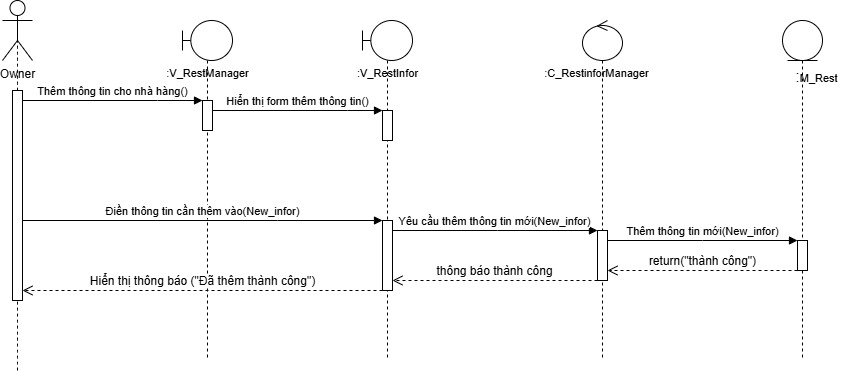

The diagram above was exported from draw.io. Its source (the exported page's mxGraphModel, read from the mxfile embedded in the PNG):
<mxGraphModel dx="1042" dy="614" grid="1" gridSize="10" guides="1" tooltips="1" connect="1" arrows="1" fold="1" page="1" pageScale="1" pageWidth="850" pageHeight="1100" math="0" shadow="0">
  <root>
    <mxCell id="0" />
    <mxCell id="1" parent="0" />
    <mxCell id="r2gqM3lCGA6Uf_Z0KzO8-4" value="" style="shape=umlLifeline;perimeter=lifelinePerimeter;whiteSpace=wrap;html=1;container=1;dropTarget=0;collapsible=0;recursiveResize=0;outlineConnect=0;portConstraint=eastwest;newEdgeStyle={&quot;curved&quot;:0,&quot;rounded&quot;:0};participant=umlBoundary;" parent="1" vertex="1">
      <mxGeometry x="580" y="80" width="50" height="340" as="geometry" />
    </mxCell>
    <mxCell id="r2gqM3lCGA6Uf_Z0KzO8-12" value="" style="html=1;points=[];perimeter=orthogonalPerimeter;outlineConnect=0;targetShapes=umlLifeline;portConstraint=eastwest;newEdgeStyle={&quot;edgeStyle&quot;:&quot;elbowEdgeStyle&quot;,&quot;elbow&quot;:&quot;vertical&quot;,&quot;curved&quot;:0,&quot;rounded&quot;:0};" parent="r2gqM3lCGA6Uf_Z0KzO8-4" vertex="1">
      <mxGeometry x="20" y="80" width="10" height="30" as="geometry" />
    </mxCell>
    <mxCell id="r2gqM3lCGA6Uf_Z0KzO8-5" value="" style="shape=umlLifeline;perimeter=lifelinePerimeter;whiteSpace=wrap;html=1;container=1;dropTarget=0;collapsible=0;recursiveResize=0;outlineConnect=0;portConstraint=eastwest;newEdgeStyle={&quot;curved&quot;:0,&quot;rounded&quot;:0};participant=umlEntity;" parent="1" vertex="1">
      <mxGeometry x="1180" y="80" width="40" height="340" as="geometry" />
    </mxCell>
    <mxCell id="r2gqM3lCGA6Uf_Z0KzO8-13" value="" style="html=1;points=[];perimeter=orthogonalPerimeter;outlineConnect=0;targetShapes=umlLifeline;portConstraint=eastwest;newEdgeStyle={&quot;edgeStyle&quot;:&quot;elbowEdgeStyle&quot;,&quot;elbow&quot;:&quot;vertical&quot;,&quot;curved&quot;:0,&quot;rounded&quot;:0};" parent="r2gqM3lCGA6Uf_Z0KzO8-5" vertex="1">
      <mxGeometry x="15" y="220" width="10" height="30" as="geometry" />
    </mxCell>
    <mxCell id="r2gqM3lCGA6Uf_Z0KzO8-6" value="" style="shape=umlLifeline;perimeter=lifelinePerimeter;whiteSpace=wrap;html=1;container=1;dropTarget=0;collapsible=0;recursiveResize=0;outlineConnect=0;portConstraint=eastwest;newEdgeStyle={&quot;curved&quot;:0,&quot;rounded&quot;:0};participant=umlControl;" parent="1" vertex="1">
      <mxGeometry x="980" y="80" width="40" height="340" as="geometry" />
    </mxCell>
    <mxCell id="r2gqM3lCGA6Uf_Z0KzO8-14" value="" style="html=1;points=[];perimeter=orthogonalPerimeter;outlineConnect=0;targetShapes=umlLifeline;portConstraint=eastwest;newEdgeStyle={&quot;edgeStyle&quot;:&quot;elbowEdgeStyle&quot;,&quot;elbow&quot;:&quot;vertical&quot;,&quot;curved&quot;:0,&quot;rounded&quot;:0};" parent="r2gqM3lCGA6Uf_Z0KzO8-6" vertex="1">
      <mxGeometry x="15" y="210" width="10" height="50" as="geometry" />
    </mxCell>
    <mxCell id="r2gqM3lCGA6Uf_Z0KzO8-7" value="Owner" style="shape=umlActor;verticalLabelPosition=bottom;verticalAlign=top;html=1;" parent="1" vertex="1">
      <mxGeometry x="400" y="60" width="30" height="60" as="geometry" />
    </mxCell>
    <mxCell id="r2gqM3lCGA6Uf_Z0KzO8-9" value="" style="endArrow=none;dashed=1;html=1;rounded=0;fontSize=12;startSize=8;endSize=8;curved=1;entryX=0.5;entryY=0.5;entryDx=0;entryDy=0;entryPerimeter=0;" parent="1" source="r2gqM3lCGA6Uf_Z0KzO8-10" target="r2gqM3lCGA6Uf_Z0KzO8-7" edge="1">
      <mxGeometry width="50" height="50" relative="1" as="geometry">
        <mxPoint x="465" y="805.6922795222356" as="sourcePoint" />
        <mxPoint x="590" y="210" as="targetPoint" />
      </mxGeometry>
    </mxCell>
    <mxCell id="r2gqM3lCGA6Uf_Z0KzO8-11" value="" style="endArrow=none;dashed=1;html=1;rounded=0;fontSize=12;startSize=8;endSize=8;curved=1;entryX=0.5;entryY=0.5;entryDx=0;entryDy=0;entryPerimeter=0;" parent="1" target="r2gqM3lCGA6Uf_Z0KzO8-10" edge="1">
      <mxGeometry width="50" height="50" relative="1" as="geometry">
        <mxPoint x="415" y="430" as="sourcePoint" />
        <mxPoint x="415" y="90" as="targetPoint" />
      </mxGeometry>
    </mxCell>
    <mxCell id="r2gqM3lCGA6Uf_Z0KzO8-10" value="" style="html=1;points=[];perimeter=orthogonalPerimeter;outlineConnect=0;targetShapes=umlLifeline;portConstraint=eastwest;newEdgeStyle={&quot;edgeStyle&quot;:&quot;elbowEdgeStyle&quot;,&quot;elbow&quot;:&quot;vertical&quot;,&quot;curved&quot;:0,&quot;rounded&quot;:0};" parent="1" vertex="1">
      <mxGeometry x="410" y="150" width="10" height="210" as="geometry" />
    </mxCell>
    <mxCell id="r2gqM3lCGA6Uf_Z0KzO8-15" value="&lt;font style=&quot;font-size: 11px;&quot;&gt;:V_RestManager&lt;/font&gt;" style="text;html=1;align=center;verticalAlign=middle;resizable=0;points=[];autosize=1;strokeColor=none;fillColor=none;fontSize=16;" parent="1" vertex="1">
      <mxGeometry x="550" y="116" width="110" height="30" as="geometry" />
    </mxCell>
    <mxCell id="r2gqM3lCGA6Uf_Z0KzO8-16" value="Thêm thông tin cho nhà hàng()" style="html=1;verticalAlign=bottom;endArrow=block;edgeStyle=elbowEdgeStyle;elbow=horizontal;curved=0;rounded=0;" parent="1" source="r2gqM3lCGA6Uf_Z0KzO8-10" target="r2gqM3lCGA6Uf_Z0KzO8-12" edge="1">
      <mxGeometry relative="1" as="geometry">
        <mxPoint x="470" y="160" as="sourcePoint" />
        <Array as="points">
          <mxPoint x="555" y="160" />
        </Array>
        <mxPoint x="640" y="160" as="targetPoint" />
      </mxGeometry>
    </mxCell>
    <mxCell id="r2gqM3lCGA6Uf_Z0KzO8-17" value="" style="shape=umlLifeline;perimeter=lifelinePerimeter;whiteSpace=wrap;html=1;container=1;dropTarget=0;collapsible=0;recursiveResize=0;outlineConnect=0;portConstraint=eastwest;newEdgeStyle={&quot;curved&quot;:0,&quot;rounded&quot;:0};participant=umlBoundary;" parent="1" vertex="1">
      <mxGeometry x="760" y="80" width="50" height="340" as="geometry" />
    </mxCell>
    <mxCell id="r2gqM3lCGA6Uf_Z0KzO8-18" value="" style="html=1;points=[];perimeter=orthogonalPerimeter;outlineConnect=0;targetShapes=umlLifeline;portConstraint=eastwest;newEdgeStyle={&quot;edgeStyle&quot;:&quot;elbowEdgeStyle&quot;,&quot;elbow&quot;:&quot;vertical&quot;,&quot;curved&quot;:0,&quot;rounded&quot;:0};" parent="r2gqM3lCGA6Uf_Z0KzO8-17" vertex="1">
      <mxGeometry x="20" y="90" width="10" height="30" as="geometry" />
    </mxCell>
    <mxCell id="r2gqM3lCGA6Uf_Z0KzO8-24" value="" style="html=1;points=[];perimeter=orthogonalPerimeter;outlineConnect=0;targetShapes=umlLifeline;portConstraint=eastwest;newEdgeStyle={&quot;edgeStyle&quot;:&quot;elbowEdgeStyle&quot;,&quot;elbow&quot;:&quot;vertical&quot;,&quot;curved&quot;:0,&quot;rounded&quot;:0};" parent="r2gqM3lCGA6Uf_Z0KzO8-17" vertex="1">
      <mxGeometry x="20" y="200" width="10" height="70" as="geometry" />
    </mxCell>
    <mxCell id="r2gqM3lCGA6Uf_Z0KzO8-19" value="&lt;font style=&quot;font-size: 11px;&quot;&gt;:V_RestInfor&lt;/font&gt;" style="text;html=1;align=center;verticalAlign=middle;resizable=0;points=[];autosize=1;strokeColor=none;fillColor=none;fontSize=16;" parent="1" vertex="1">
      <mxGeometry x="745" y="116" width="80" height="30" as="geometry" />
    </mxCell>
    <mxCell id="r2gqM3lCGA6Uf_Z0KzO8-20" value="Hiển thị form thêm thông tin()" style="html=1;verticalAlign=bottom;endArrow=block;edgeStyle=elbowEdgeStyle;elbow=vertical;curved=0;rounded=0;" parent="1" target="r2gqM3lCGA6Uf_Z0KzO8-18" edge="1">
      <mxGeometry relative="1" as="geometry">
        <mxPoint x="610" y="170" as="sourcePoint" />
        <Array as="points">
          <mxPoint x="745" y="170" />
        </Array>
        <mxPoint x="790" y="170" as="targetPoint" />
      </mxGeometry>
    </mxCell>
    <mxCell id="r2gqM3lCGA6Uf_Z0KzO8-25" value="Điền thông tin cần thêm vào(New_infor)" style="html=1;verticalAlign=bottom;endArrow=block;edgeStyle=elbowEdgeStyle;elbow=vertical;curved=0;rounded=0;" parent="1" target="r2gqM3lCGA6Uf_Z0KzO8-24" edge="1">
      <mxGeometry relative="1" as="geometry">
        <mxPoint x="420" y="280" as="sourcePoint" />
        <Array as="points">
          <mxPoint x="675" y="280" />
        </Array>
        <mxPoint x="720" y="280" as="targetPoint" />
      </mxGeometry>
    </mxCell>
    <mxCell id="r2gqM3lCGA6Uf_Z0KzO8-26" value="Yêu cầu thêm thông tin mới(New_infor)" style="html=1;verticalAlign=bottom;endArrow=block;edgeStyle=elbowEdgeStyle;elbow=vertical;curved=0;rounded=0;" parent="1" target="r2gqM3lCGA6Uf_Z0KzO8-14" edge="1">
      <mxGeometry x="-0.0027" relative="1" as="geometry">
        <mxPoint x="790" y="290" as="sourcePoint" />
        <Array as="points">
          <mxPoint x="895" y="290" />
        </Array>
        <mxPoint x="979.5" y="290" as="targetPoint" />
        <mxPoint as="offset" />
      </mxGeometry>
    </mxCell>
    <mxCell id="r2gqM3lCGA6Uf_Z0KzO8-28" value="&lt;font style=&quot;font-size: 11px;&quot;&gt;:C_RestinforManager&lt;/font&gt;" style="text;html=1;align=center;verticalAlign=middle;resizable=0;points=[];autosize=1;strokeColor=none;fillColor=none;fontSize=16;" parent="1" vertex="1">
      <mxGeometry x="929" y="116" width="130" height="30" as="geometry" />
    </mxCell>
    <mxCell id="r2gqM3lCGA6Uf_Z0KzO8-30" value=":&lt;font style=&quot;font-size: 11px;&quot;&gt;M_Rest&lt;/font&gt;" style="text;html=1;align=center;verticalAlign=middle;resizable=0;points=[];autosize=1;strokeColor=none;fillColor=none;fontSize=16;" parent="1" vertex="1">
      <mxGeometry x="1179" y="121" width="70" height="30" as="geometry" />
    </mxCell>
    <mxCell id="r2gqM3lCGA6Uf_Z0KzO8-31" value="Thêm thông tin mới(New_infor)" style="html=1;verticalAlign=bottom;endArrow=block;edgeStyle=elbowEdgeStyle;elbow=vertical;curved=0;rounded=0;" parent="1" edge="1">
      <mxGeometry x="-0.0027" relative="1" as="geometry">
        <mxPoint x="1005" y="299.99999999999994" as="sourcePoint" />
        <Array as="points" />
        <mxPoint x="1195" y="299.99999999999994" as="targetPoint" />
        <mxPoint as="offset" />
      </mxGeometry>
    </mxCell>
    <mxCell id="5U1Nmo37ozycYdJNTu0Z-1" value="return(&quot;thành công&quot;)" style="html=1;verticalAlign=bottom;endArrow=open;dashed=1;endSize=8;curved=0;rounded=0;fontSize=12;" parent="1" edge="1">
      <mxGeometry relative="1" as="geometry">
        <mxPoint x="1195" y="330" as="sourcePoint" />
        <mxPoint x="1005" y="330" as="targetPoint" />
      </mxGeometry>
    </mxCell>
    <mxCell id="5U1Nmo37ozycYdJNTu0Z-2" value="thông báo thành công" style="html=1;verticalAlign=bottom;endArrow=open;dashed=1;endSize=8;curved=0;rounded=0;fontSize=12;" parent="1" edge="1">
      <mxGeometry x="0.0049" relative="1" as="geometry">
        <mxPoint x="995" y="340" as="sourcePoint" />
        <mxPoint x="790" y="340" as="targetPoint" />
        <mxPoint as="offset" />
      </mxGeometry>
    </mxCell>
    <mxCell id="5U1Nmo37ozycYdJNTu0Z-3" value="Hiển thị thông báo (&quot;Đã thêm thành công&quot;)" style="html=1;verticalAlign=bottom;endArrow=open;dashed=1;endSize=8;curved=0;rounded=0;fontSize=12;" parent="1" source="r2gqM3lCGA6Uf_Z0KzO8-24" edge="1">
      <mxGeometry relative="1" as="geometry">
        <mxPoint x="625" y="350" as="sourcePoint" />
        <mxPoint x="420" y="350" as="targetPoint" />
      </mxGeometry>
    </mxCell>
  </root>
</mxGraphModel>